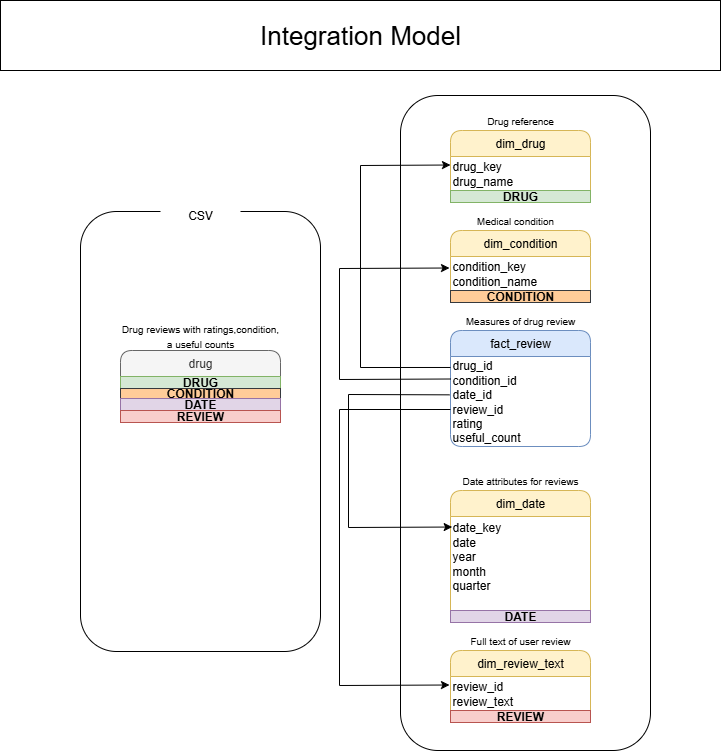

The diagram above was exported from draw.io. Its source (the exported page's mxGraphModel, read from the mxfile embedded in the PNG):
<mxGraphModel dx="786" dy="793" grid="1" gridSize="10" guides="1" tooltips="1" connect="1" arrows="1" fold="1" page="1" pageScale="1" pageWidth="827" pageHeight="1169" math="0" shadow="0">
  <root>
    <mxCell id="0" />
    <mxCell id="1" parent="0" />
    <mxCell id="9ckyEq9Iz1SqfH3wJBMa-1" value="" style="rounded=1;whiteSpace=wrap;html=1;fillColor=none;" parent="1" vertex="1">
      <mxGeometry x="120" y="221" width="240" height="440" as="geometry" />
    </mxCell>
    <mxCell id="9ckyEq9Iz1SqfH3wJBMa-29" value="drug" style="swimlane;fontStyle=0;childLayout=stackLayout;horizontal=1;startSize=26;fillColor=#f5f5f5;horizontalStack=0;resizeParent=1;resizeParentMax=0;resizeLast=0;collapsible=1;marginBottom=0;whiteSpace=wrap;html=1;rounded=1;strokeColor=#666666;fontColor=#333333;" parent="1" vertex="1">
      <mxGeometry x="160" y="360" width="160" height="72" as="geometry" />
    </mxCell>
    <mxCell id="9ckyEq9Iz1SqfH3wJBMa-75" value="&lt;b&gt;DRUG&lt;/b&gt;" style="rounded=0;whiteSpace=wrap;html=1;fillColor=#d5e8d4;strokeColor=#82b366;" parent="9ckyEq9Iz1SqfH3wJBMa-29" vertex="1">
      <mxGeometry y="26" width="160" height="12" as="geometry" />
    </mxCell>
    <mxCell id="9ckyEq9Iz1SqfH3wJBMa-71" value="&lt;b&gt;CONDITION&lt;/b&gt;" style="rounded=0;whiteSpace=wrap;html=1;fillColor=#ffcc99;strokeColor=#36393d;" parent="9ckyEq9Iz1SqfH3wJBMa-29" vertex="1">
      <mxGeometry y="38" width="160" height="10" as="geometry" />
    </mxCell>
    <mxCell id="9ckyEq9Iz1SqfH3wJBMa-77" value="&lt;b&gt;DATE&lt;/b&gt;" style="rounded=0;whiteSpace=wrap;html=1;fillColor=#e1d5e7;strokeColor=#9673a6;" parent="9ckyEq9Iz1SqfH3wJBMa-29" vertex="1">
      <mxGeometry y="48" width="160" height="12" as="geometry" />
    </mxCell>
    <mxCell id="9ckyEq9Iz1SqfH3wJBMa-76" value="&lt;b&gt;REVIEW&lt;/b&gt;" style="rounded=0;whiteSpace=wrap;html=1;fillColor=#f8cecc;strokeColor=#b85450;" parent="9ckyEq9Iz1SqfH3wJBMa-29" vertex="1">
      <mxGeometry y="60" width="160" height="12" as="geometry" />
    </mxCell>
    <mxCell id="9ckyEq9Iz1SqfH3wJBMa-2" value="" style="rounded=1;whiteSpace=wrap;html=1;fillColor=none;" parent="1" vertex="1">
      <mxGeometry x="440" y="105" width="250" height="655" as="geometry" />
    </mxCell>
    <mxCell id="9ckyEq9Iz1SqfH3wJBMa-3" value="&lt;font style=&quot;font-size: 26px;&quot;&gt;Integration Model&lt;/font&gt;" style="rounded=0;whiteSpace=wrap;html=1;" parent="1" vertex="1">
      <mxGeometry x="40" y="10" width="720" height="70" as="geometry" />
    </mxCell>
    <mxCell id="9ckyEq9Iz1SqfH3wJBMa-4" value="CSV" style="rounded=1;whiteSpace=wrap;html=1;gradientColor=none;strokeColor=none;" parent="1" vertex="1">
      <mxGeometry x="200" y="210" width="80" height="30" as="geometry" />
    </mxCell>
    <mxCell id="9ckyEq9Iz1SqfH3wJBMa-33" value="dim_drug" style="swimlane;fontStyle=0;childLayout=stackLayout;horizontal=1;startSize=26;fillColor=#fff2cc;horizontalStack=0;resizeParent=1;resizeParentMax=0;resizeLast=0;collapsible=1;marginBottom=0;whiteSpace=wrap;html=1;rounded=1;strokeColor=#d6b656;" parent="1" vertex="1">
      <mxGeometry x="490" y="140" width="140" height="72" as="geometry">
        <mxRectangle x="495" y="140" width="90" height="30" as="alternateBounds" />
      </mxGeometry>
    </mxCell>
    <mxCell id="9ckyEq9Iz1SqfH3wJBMa-44" value="drug_key&lt;br&gt;drug_name" style="text;html=1;align=left;verticalAlign=middle;whiteSpace=wrap;rounded=0;" parent="9ckyEq9Iz1SqfH3wJBMa-33" vertex="1">
      <mxGeometry y="26" width="140" height="34" as="geometry" />
    </mxCell>
    <mxCell id="9ckyEq9Iz1SqfH3wJBMa-65" value="&lt;b&gt;DRUG&lt;/b&gt;" style="rounded=0;whiteSpace=wrap;html=1;fillColor=#d5e8d4;strokeColor=#82b366;" parent="9ckyEq9Iz1SqfH3wJBMa-33" vertex="1">
      <mxGeometry y="60" width="140" height="12" as="geometry" />
    </mxCell>
    <mxCell id="9ckyEq9Iz1SqfH3wJBMa-34" value="dim_condition" style="swimlane;fontStyle=0;childLayout=stackLayout;horizontal=1;startSize=26;fillColor=#fff2cc;horizontalStack=0;resizeParent=1;resizeParentMax=0;resizeLast=0;collapsible=1;marginBottom=0;whiteSpace=wrap;html=1;rounded=1;strokeColor=#d6b656;" parent="1" vertex="1">
      <mxGeometry x="490" y="240" width="140" height="72" as="geometry" />
    </mxCell>
    <mxCell id="9ckyEq9Iz1SqfH3wJBMa-45" value="condition_key&lt;br&gt;condition_name" style="text;html=1;align=left;verticalAlign=middle;whiteSpace=wrap;rounded=0;" parent="9ckyEq9Iz1SqfH3wJBMa-34" vertex="1">
      <mxGeometry y="26" width="140" height="34" as="geometry" />
    </mxCell>
    <mxCell id="9ckyEq9Iz1SqfH3wJBMa-63" value="&lt;b&gt;CONDITION&lt;/b&gt;" style="rounded=0;whiteSpace=wrap;html=1;fillColor=#ffcc99;strokeColor=#36393d;" parent="9ckyEq9Iz1SqfH3wJBMa-34" vertex="1">
      <mxGeometry y="60" width="140" height="12" as="geometry" />
    </mxCell>
    <mxCell id="9ckyEq9Iz1SqfH3wJBMa-35" value="fact_review" style="swimlane;fontStyle=0;childLayout=stackLayout;horizontal=1;startSize=26;fillColor=#dae8fc;horizontalStack=0;resizeParent=1;resizeParentMax=0;resizeLast=0;collapsible=1;marginBottom=0;whiteSpace=wrap;html=1;rounded=1;strokeColor=#6c8ebf;" parent="1" vertex="1">
      <mxGeometry x="490" y="340" width="140" height="116" as="geometry" />
    </mxCell>
    <mxCell id="9ckyEq9Iz1SqfH3wJBMa-43" value="drug_id&lt;br&gt;condition_id&lt;div&gt;date_id&lt;/div&gt;&lt;div&gt;review_id&lt;/div&gt;&lt;div&gt;rating&lt;/div&gt;&lt;div&gt;useful_count&lt;/div&gt;" style="text;html=1;align=left;verticalAlign=middle;whiteSpace=wrap;rounded=0;" parent="9ckyEq9Iz1SqfH3wJBMa-35" vertex="1">
      <mxGeometry y="26" width="140" height="90" as="geometry" />
    </mxCell>
    <mxCell id="9ckyEq9Iz1SqfH3wJBMa-36" value="dim_date" style="swimlane;fontStyle=0;childLayout=stackLayout;horizontal=1;startSize=26;fillColor=#fff2cc;horizontalStack=0;resizeParent=1;resizeParentMax=0;resizeLast=0;collapsible=1;marginBottom=0;whiteSpace=wrap;html=1;rounded=1;strokeColor=#d6b656;" parent="1" vertex="1">
      <mxGeometry x="490" y="500" width="140" height="132" as="geometry" />
    </mxCell>
    <mxCell id="9ckyEq9Iz1SqfH3wJBMa-46" value="date_key&lt;br&gt;date&lt;br&gt;year&lt;br&gt;month&lt;br&gt;quarter&lt;div&gt;&lt;br&gt;&lt;/div&gt;" style="text;html=1;align=left;verticalAlign=middle;whiteSpace=wrap;rounded=0;" parent="9ckyEq9Iz1SqfH3wJBMa-36" vertex="1">
      <mxGeometry y="26" width="140" height="94" as="geometry" />
    </mxCell>
    <mxCell id="9ckyEq9Iz1SqfH3wJBMa-68" value="&lt;b&gt;DATE&lt;/b&gt;" style="rounded=0;whiteSpace=wrap;html=1;fillColor=#e1d5e7;strokeColor=#9673a6;" parent="9ckyEq9Iz1SqfH3wJBMa-36" vertex="1">
      <mxGeometry y="120" width="140" height="12" as="geometry" />
    </mxCell>
    <mxCell id="9ckyEq9Iz1SqfH3wJBMa-37" value="&lt;font style=&quot;font-size: 10px;&quot;&gt;Drug reviews with ratings,condition, a useful counts&lt;/font&gt;" style="text;html=1;align=center;verticalAlign=middle;whiteSpace=wrap;rounded=0;" parent="1" vertex="1">
      <mxGeometry x="160" y="329" width="160" height="31" as="geometry" />
    </mxCell>
    <mxCell id="9ckyEq9Iz1SqfH3wJBMa-38" value="dim_review_text" style="swimlane;fontStyle=0;childLayout=stackLayout;horizontal=1;startSize=26;fillColor=#fff2cc;horizontalStack=0;resizeParent=1;resizeParentMax=0;resizeLast=0;collapsible=1;marginBottom=0;whiteSpace=wrap;html=1;rounded=1;strokeColor=#d6b656;" parent="1" vertex="1">
      <mxGeometry x="490" y="660" width="140" height="72" as="geometry" />
    </mxCell>
    <mxCell id="9ckyEq9Iz1SqfH3wJBMa-47" value="review_id&lt;br&gt;review_text" style="text;html=1;align=left;verticalAlign=middle;whiteSpace=wrap;rounded=0;" parent="9ckyEq9Iz1SqfH3wJBMa-38" vertex="1">
      <mxGeometry y="26" width="140" height="34" as="geometry" />
    </mxCell>
    <mxCell id="9ckyEq9Iz1SqfH3wJBMa-61" value="&lt;b&gt;REVIEW&lt;/b&gt;" style="rounded=0;whiteSpace=wrap;html=1;fillColor=#f8cecc;strokeColor=#b85450;" parent="9ckyEq9Iz1SqfH3wJBMa-38" vertex="1">
      <mxGeometry y="60" width="140" height="12" as="geometry" />
    </mxCell>
    <mxCell id="9ckyEq9Iz1SqfH3wJBMa-50" value="&lt;font style=&quot;font-size: 10px;&quot;&gt;Drug reference&lt;/font&gt;" style="text;html=1;align=center;verticalAlign=middle;whiteSpace=wrap;rounded=0;" parent="1" vertex="1">
      <mxGeometry x="480" y="120" width="160" height="20" as="geometry" />
    </mxCell>
    <mxCell id="9ckyEq9Iz1SqfH3wJBMa-51" value="&lt;font style=&quot;font-size: 10px;&quot;&gt;Measures of drug review&lt;/font&gt;" style="text;html=1;align=center;verticalAlign=middle;whiteSpace=wrap;rounded=0;" parent="1" vertex="1">
      <mxGeometry x="480" y="320" width="160" height="20" as="geometry" />
    </mxCell>
    <mxCell id="9ckyEq9Iz1SqfH3wJBMa-52" value="&lt;font style=&quot;font-size: 10px;&quot;&gt;Medical condition&lt;/font&gt;" style="text;html=1;align=center;verticalAlign=middle;whiteSpace=wrap;rounded=0;" parent="1" vertex="1">
      <mxGeometry x="475" y="220" width="160" height="20" as="geometry" />
    </mxCell>
    <mxCell id="9ckyEq9Iz1SqfH3wJBMa-53" value="&lt;font style=&quot;font-size: 10px;&quot;&gt;Date attributes for reviews&lt;/font&gt;" style="text;html=1;align=center;verticalAlign=middle;whiteSpace=wrap;rounded=0;" parent="1" vertex="1">
      <mxGeometry x="480" y="480" width="160" height="20" as="geometry" />
    </mxCell>
    <mxCell id="9ckyEq9Iz1SqfH3wJBMa-54" value="&lt;font style=&quot;font-size: 10px;&quot;&gt;Full text of user review&lt;/font&gt;" style="text;html=1;align=center;verticalAlign=middle;whiteSpace=wrap;rounded=0;" parent="1" vertex="1">
      <mxGeometry x="480" y="640" width="160" height="20" as="geometry" />
    </mxCell>
    <mxCell id="9ckyEq9Iz1SqfH3wJBMa-55" value="" style="endArrow=classic;html=1;rounded=0;exitX=0;exitY=0.122;exitDx=0;exitDy=0;exitPerimeter=0;entryX=0;entryY=0.25;entryDx=0;entryDy=0;" parent="1" source="9ckyEq9Iz1SqfH3wJBMa-43" target="9ckyEq9Iz1SqfH3wJBMa-44" edge="1">
      <mxGeometry width="50" height="50" relative="1" as="geometry">
        <mxPoint x="460" y="460" as="sourcePoint" />
        <mxPoint x="510" y="410" as="targetPoint" />
        <Array as="points">
          <mxPoint x="400" y="377" />
          <mxPoint x="400" y="175" />
        </Array>
      </mxGeometry>
    </mxCell>
    <mxCell id="9ckyEq9Iz1SqfH3wJBMa-56" value="" style="endArrow=classic;html=1;rounded=0;entryX=0;entryY=0.25;entryDx=0;entryDy=0;exitX=0;exitY=0.25;exitDx=0;exitDy=0;" parent="1" source="9ckyEq9Iz1SqfH3wJBMa-43" edge="1">
      <mxGeometry width="50" height="50" relative="1" as="geometry">
        <mxPoint x="460" y="392" as="sourcePoint" />
        <mxPoint x="489" y="277.5" as="targetPoint" />
        <Array as="points">
          <mxPoint x="379" y="389" />
          <mxPoint x="379" y="278" />
        </Array>
      </mxGeometry>
    </mxCell>
    <mxCell id="9ckyEq9Iz1SqfH3wJBMa-58" value="" style="endArrow=classic;html=1;rounded=0;entryX=0.012;entryY=0.112;entryDx=0;entryDy=0;entryPerimeter=0;exitX=-0.007;exitY=0.426;exitDx=0;exitDy=0;exitPerimeter=0;" parent="1" source="9ckyEq9Iz1SqfH3wJBMa-43" target="9ckyEq9Iz1SqfH3wJBMa-46" edge="1">
      <mxGeometry width="50" height="50" relative="1" as="geometry">
        <mxPoint x="470" y="400" as="sourcePoint" />
        <mxPoint x="488.52" y="536.972" as="targetPoint" />
        <Array as="points">
          <mxPoint x="388" y="404" />
          <mxPoint x="388" y="537" />
        </Array>
      </mxGeometry>
    </mxCell>
    <mxCell id="9ckyEq9Iz1SqfH3wJBMa-59" value="" style="endArrow=classic;html=1;rounded=0;entryX=0;entryY=0.25;entryDx=0;entryDy=0;" parent="1" edge="1">
      <mxGeometry width="50" height="50" relative="1" as="geometry">
        <mxPoint x="490" y="419" as="sourcePoint" />
        <mxPoint x="489" y="694.5" as="targetPoint" />
        <Array as="points">
          <mxPoint x="379" y="419" />
          <mxPoint x="379" y="695" />
        </Array>
      </mxGeometry>
    </mxCell>
  </root>
</mxGraphModel>